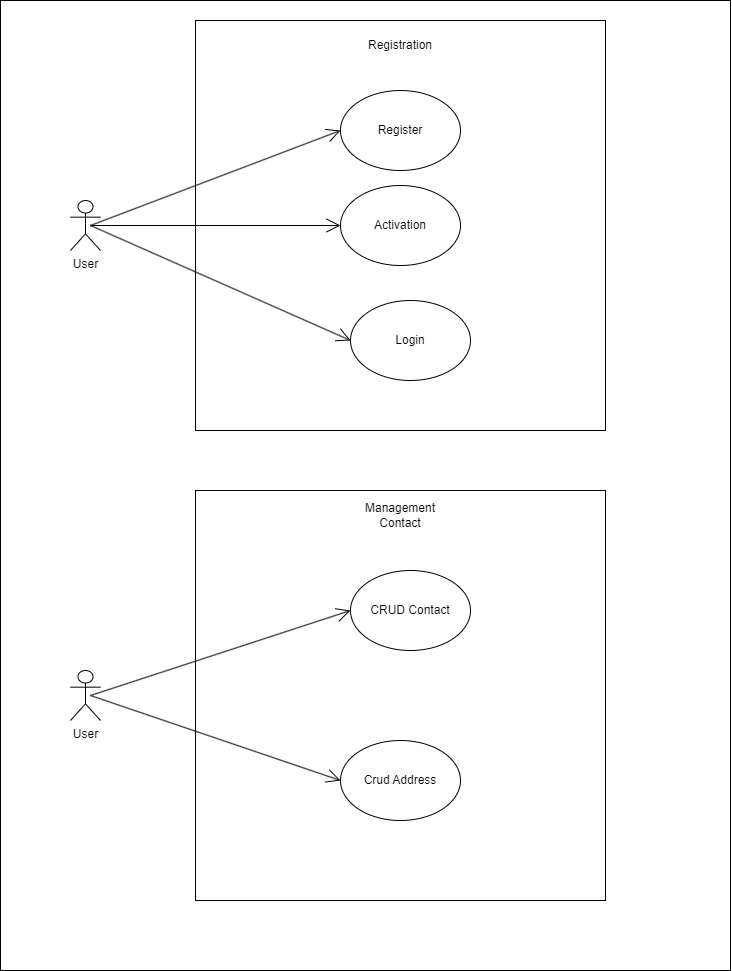

The diagram above was exported from draw.io. Its source (the exported page's mxGraphModel, read from the mxfile embedded in the PNG):
<mxGraphModel dx="2058" dy="1416" grid="1" gridSize="10" guides="1" tooltips="1" connect="1" arrows="1" fold="1" page="1" pageScale="1" pageWidth="850" pageHeight="1100" math="0" shadow="0">
  <root>
    <mxCell id="0" />
    <mxCell id="1" parent="0" />
    <mxCell id="26" value="" style="rounded=0;whiteSpace=wrap;html=1;" vertex="1" parent="1">
      <mxGeometry x="40" y="20" width="730" height="970" as="geometry" />
    </mxCell>
    <mxCell id="2" value="User" style="shape=umlActor;verticalLabelPosition=bottom;verticalAlign=top;html=1;" parent="1" vertex="1">
      <mxGeometry x="110" y="220" width="30" height="50" as="geometry" />
    </mxCell>
    <mxCell id="5" value="" style="whiteSpace=wrap;html=1;aspect=fixed;" parent="1" vertex="1">
      <mxGeometry x="235" y="40" width="410" height="410" as="geometry" />
    </mxCell>
    <mxCell id="6" value="Registration" style="text;html=1;strokeColor=none;fillColor=none;align=center;verticalAlign=middle;whiteSpace=wrap;rounded=0;" parent="1" vertex="1">
      <mxGeometry x="410" y="50" width="60" height="30" as="geometry" />
    </mxCell>
    <mxCell id="7" value="Register" style="ellipse;whiteSpace=wrap;html=1;" parent="1" vertex="1">
      <mxGeometry x="380" y="110" width="120" height="80" as="geometry" />
    </mxCell>
    <mxCell id="8" value="Activation" style="ellipse;whiteSpace=wrap;html=1;" parent="1" vertex="1">
      <mxGeometry x="380" y="205" width="120" height="80" as="geometry" />
    </mxCell>
    <mxCell id="9" value="Login" style="ellipse;whiteSpace=wrap;html=1;" parent="1" vertex="1">
      <mxGeometry x="390" y="320" width="120" height="80" as="geometry" />
    </mxCell>
    <mxCell id="14" value="" style="endArrow=open;endFill=1;endSize=12;html=1;entryX=0;entryY=0.5;entryDx=0;entryDy=0;exitX=0.5;exitY=0.5;exitDx=0;exitDy=0;exitPerimeter=0;" parent="1" target="7" edge="1">
      <mxGeometry width="160" relative="1" as="geometry">
        <mxPoint x="130" y="245" as="sourcePoint" />
        <mxPoint x="295" y="250" as="targetPoint" />
      </mxGeometry>
    </mxCell>
    <mxCell id="15" value="" style="endArrow=open;endFill=1;endSize=12;html=1;exitX=0.5;exitY=0.5;exitDx=0;exitDy=0;exitPerimeter=0;" parent="1" target="8" edge="1">
      <mxGeometry width="160" relative="1" as="geometry">
        <mxPoint x="130" y="245" as="sourcePoint" />
        <mxPoint x="390" y="160" as="targetPoint" />
      </mxGeometry>
    </mxCell>
    <mxCell id="16" value="" style="endArrow=open;endFill=1;endSize=12;html=1;exitX=0.5;exitY=0.5;exitDx=0;exitDy=0;exitPerimeter=0;" parent="1" edge="1">
      <mxGeometry width="160" relative="1" as="geometry">
        <mxPoint x="130" y="245" as="sourcePoint" />
        <mxPoint x="390.1737610684802" y="360.00201214906036" as="targetPoint" />
      </mxGeometry>
    </mxCell>
    <mxCell id="17" value="User" style="shape=umlActor;verticalLabelPosition=bottom;verticalAlign=top;html=1;" parent="1" vertex="1">
      <mxGeometry x="110" y="690" width="30" height="50" as="geometry" />
    </mxCell>
    <mxCell id="18" value="" style="whiteSpace=wrap;html=1;aspect=fixed;" parent="1" vertex="1">
      <mxGeometry x="235" y="510" width="410" height="410" as="geometry" />
    </mxCell>
    <mxCell id="19" value="Management Contact" style="text;html=1;strokeColor=none;fillColor=none;align=center;verticalAlign=middle;whiteSpace=wrap;rounded=0;" parent="1" vertex="1">
      <mxGeometry x="410" y="520" width="60" height="30" as="geometry" />
    </mxCell>
    <mxCell id="20" value="CRUD Contact" style="ellipse;whiteSpace=wrap;html=1;" parent="1" vertex="1">
      <mxGeometry x="390" y="590" width="120" height="80" as="geometry" />
    </mxCell>
    <mxCell id="22" value="Crud Address" style="ellipse;whiteSpace=wrap;html=1;" parent="1" vertex="1">
      <mxGeometry x="380" y="760" width="120" height="80" as="geometry" />
    </mxCell>
    <mxCell id="23" value="" style="endArrow=open;endFill=1;endSize=12;html=1;entryX=0;entryY=0.5;entryDx=0;entryDy=0;exitX=0.5;exitY=0.5;exitDx=0;exitDy=0;exitPerimeter=0;" parent="1" target="20" edge="1">
      <mxGeometry width="160" relative="1" as="geometry">
        <mxPoint x="130" y="715" as="sourcePoint" />
        <mxPoint x="295" y="720" as="targetPoint" />
      </mxGeometry>
    </mxCell>
    <mxCell id="25" value="" style="endArrow=open;endFill=1;endSize=12;html=1;exitX=0.5;exitY=0.5;exitDx=0;exitDy=0;exitPerimeter=0;entryX=0;entryY=0.5;entryDx=0;entryDy=0;" parent="1" target="22" edge="1">
      <mxGeometry width="160" relative="1" as="geometry">
        <mxPoint x="130" y="715" as="sourcePoint" />
        <mxPoint x="390.1737610684802" y="830.0020121490604" as="targetPoint" />
      </mxGeometry>
    </mxCell>
  </root>
</mxGraphModel>